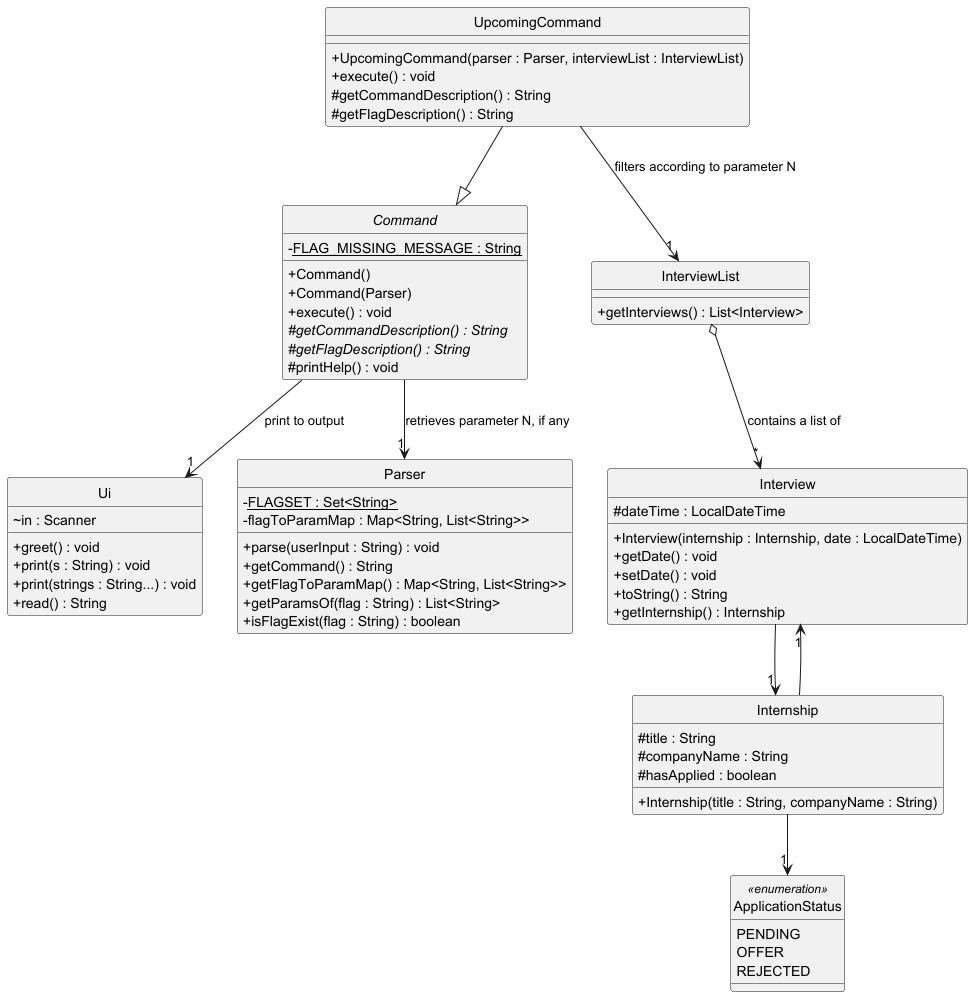

The diagram above was rendered by PlantUML. Its source (embedded in the PNG):
@startuml
hide circle
skinparam classAttributeIconSize 0

'class GoldenCompass {
'    + run() : void
'}



abstract class Command {
    - <u>FLAG_MISSING_MESSAGE : String
    + Command()
    + Command(Parser)
    + execute() : void
    # getCommandDescription() : String {abstract}
    # getFlagDescription() : String {abstract}
    # printHelp() : void
}

class UpcomingCommand {
    + UpcomingCommand(parser : Parser, interviewList : InterviewList)
    + execute() : void
    # getCommandDescription() : String
    # getFlagDescription() : String
}

class InterviewList {
    + getInterviews() : List<Interview>
}

class Interview {
    # dateTime : LocalDateTime
    + Interview(internship : Internship, date : LocalDateTime)
    + getDate() : void
    + setDate() : void
    + toString() : String
    + getInternship() : Internship
}

class Internship {
    # title : String
    # companyName : String
    # hasApplied : boolean
    + Internship(title : String, companyName : String)
}

enum ApplicationStatus <<enumeration>> {
    PENDING
    OFFER
    REJECTED
}

class Ui {
    ~ in : Scanner
    + greet() : void
    + print(s : String) : void
    + print(strings : String...) : void
    + read() : String
}

class Parser {
    - <u>FLAGSET : Set<String>
    - flagToParamMap : Map<String, List<String>>
    + parse(userInput : String) : void
    + getCommand() : String
    + getFlagToParamMap() : Map<String, List<String>>
    + getParamsOf(flag : String) : List<String>
    + isFlagExist(flag : String) : boolean
}

'GoldenCompass --> "1" Executor
'GoldenCompass --> "1" InterviewList
'GoldenCompass --> "1" Ui
'GoldenCompass --> "1" Parser

Interview --> "1" Internship

Internship --> "1" Interview
Internship --> "1" ApplicationStatus


UpcomingCommand --|> Command

UpcomingCommand --> "1" InterviewList : filters according to parameter N
InterviewList o--> "*" Interview : contains a list of

Command --> "1" Ui : print to output
Command --> "1" Parser : retrieves parameter N, if any

@enduml